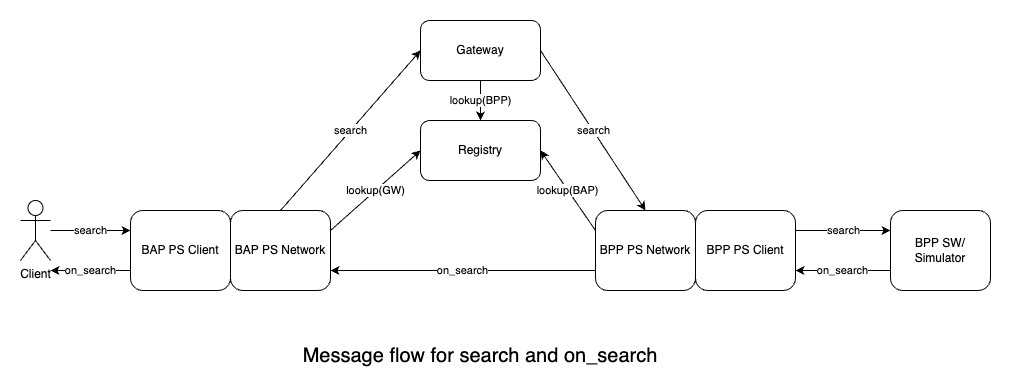

The diagram above was exported from draw.io. Its source (the exported page's mxGraphModel, read from the mxfile embedded in the PNG):
<mxGraphModel dx="1434" dy="769" grid="1" gridSize="10" guides="1" tooltips="1" connect="1" arrows="1" fold="1" page="1" pageScale="1" pageWidth="1169" pageHeight="827" math="0" shadow="0">
  <root>
    <mxCell id="0" />
    <mxCell id="1" parent="0" />
    <mxCell id="sEXV_rDoTF8mCB0Xy-_r-1" value="BAP PS Client" style="rounded=1;whiteSpace=wrap;html=1;" vertex="1" parent="1">
      <mxGeometry x="120" y="200" width="100" height="80" as="geometry" />
    </mxCell>
    <mxCell id="sEXV_rDoTF8mCB0Xy-_r-2" value="BAP PS Network" style="rounded=1;whiteSpace=wrap;html=1;" vertex="1" parent="1">
      <mxGeometry x="220" y="200" width="100" height="80" as="geometry" />
    </mxCell>
    <mxCell id="sEXV_rDoTF8mCB0Xy-_r-3" value="Registry" style="rounded=1;whiteSpace=wrap;html=1;" vertex="1" parent="1">
      <mxGeometry x="410" y="110" width="120" height="60" as="geometry" />
    </mxCell>
    <mxCell id="sEXV_rDoTF8mCB0Xy-_r-6" value="Client" style="shape=umlActor;verticalLabelPosition=bottom;verticalAlign=top;html=1;outlineConnect=0;" vertex="1" parent="1">
      <mxGeometry x="10" y="190" width="30" height="60" as="geometry" />
    </mxCell>
    <mxCell id="sEXV_rDoTF8mCB0Xy-_r-7" value="Gateway" style="rounded=1;whiteSpace=wrap;html=1;" vertex="1" parent="1">
      <mxGeometry x="410" y="10" width="120" height="60" as="geometry" />
    </mxCell>
    <mxCell id="sEXV_rDoTF8mCB0Xy-_r-11" value="search" style="endArrow=classic;html=1;rounded=0;exitX=0.5;exitY=0;exitDx=0;exitDy=0;entryX=0;entryY=0.5;entryDx=0;entryDy=0;" edge="1" parent="1" source="sEXV_rDoTF8mCB0Xy-_r-2" target="sEXV_rDoTF8mCB0Xy-_r-7">
      <mxGeometry width="50" height="50" relative="1" as="geometry">
        <mxPoint x="560" y="420" as="sourcePoint" />
        <mxPoint x="610" y="370" as="targetPoint" />
      </mxGeometry>
    </mxCell>
    <mxCell id="sEXV_rDoTF8mCB0Xy-_r-12" value="BPP PS Network" style="rounded=1;whiteSpace=wrap;html=1;" vertex="1" parent="1">
      <mxGeometry x="585" y="200" width="100" height="80" as="geometry" />
    </mxCell>
    <mxCell id="sEXV_rDoTF8mCB0Xy-_r-13" value="BPP PS Client" style="rounded=1;whiteSpace=wrap;html=1;" vertex="1" parent="1">
      <mxGeometry x="685" y="200" width="100" height="80" as="geometry" />
    </mxCell>
    <mxCell id="sEXV_rDoTF8mCB0Xy-_r-14" value="BPP SW/ Simulator" style="rounded=1;whiteSpace=wrap;html=1;" vertex="1" parent="1">
      <mxGeometry x="880" y="200" width="100" height="80" as="geometry" />
    </mxCell>
    <mxCell id="sEXV_rDoTF8mCB0Xy-_r-16" value="search" style="endArrow=classic;html=1;rounded=0;exitX=1;exitY=0.5;exitDx=0;exitDy=0;entryX=0.5;entryY=0;entryDx=0;entryDy=0;" edge="1" parent="1" source="sEXV_rDoTF8mCB0Xy-_r-7" target="sEXV_rDoTF8mCB0Xy-_r-12">
      <mxGeometry width="50" height="50" relative="1" as="geometry">
        <mxPoint x="560" y="420" as="sourcePoint" />
        <mxPoint x="610" y="370" as="targetPoint" />
      </mxGeometry>
    </mxCell>
    <mxCell id="sEXV_rDoTF8mCB0Xy-_r-22" value="search" style="endArrow=classic;html=1;rounded=0;entryX=0;entryY=0.25;entryDx=0;entryDy=0;" edge="1" parent="1" source="sEXV_rDoTF8mCB0Xy-_r-6" target="sEXV_rDoTF8mCB0Xy-_r-1">
      <mxGeometry width="50" height="50" relative="1" as="geometry">
        <mxPoint x="560" y="420" as="sourcePoint" />
        <mxPoint x="610" y="370" as="targetPoint" />
      </mxGeometry>
    </mxCell>
    <mxCell id="sEXV_rDoTF8mCB0Xy-_r-24" value="lookup(GW)" style="endArrow=classic;html=1;rounded=0;exitX=1;exitY=0.25;exitDx=0;exitDy=0;entryX=0;entryY=0.5;entryDx=0;entryDy=0;" edge="1" parent="1" source="sEXV_rDoTF8mCB0Xy-_r-2" target="sEXV_rDoTF8mCB0Xy-_r-3">
      <mxGeometry width="50" height="50" relative="1" as="geometry">
        <mxPoint x="560" y="420" as="sourcePoint" />
        <mxPoint x="610" y="370" as="targetPoint" />
      </mxGeometry>
    </mxCell>
    <mxCell id="sEXV_rDoTF8mCB0Xy-_r-25" value="lookup(BPP)" style="endArrow=classic;html=1;rounded=0;exitX=0.5;exitY=1;exitDx=0;exitDy=0;entryX=0.5;entryY=0;entryDx=0;entryDy=0;" edge="1" parent="1" source="sEXV_rDoTF8mCB0Xy-_r-7" target="sEXV_rDoTF8mCB0Xy-_r-3">
      <mxGeometry width="50" height="50" relative="1" as="geometry">
        <mxPoint x="560" y="420" as="sourcePoint" />
        <mxPoint x="610" y="370" as="targetPoint" />
      </mxGeometry>
    </mxCell>
    <mxCell id="sEXV_rDoTF8mCB0Xy-_r-26" value="lookup(BAP)" style="endArrow=classic;html=1;rounded=0;entryX=1;entryY=0.5;entryDx=0;entryDy=0;exitX=0;exitY=0.25;exitDx=0;exitDy=0;" edge="1" parent="1" source="sEXV_rDoTF8mCB0Xy-_r-12" target="sEXV_rDoTF8mCB0Xy-_r-3">
      <mxGeometry width="50" height="50" relative="1" as="geometry">
        <mxPoint x="550" y="200" as="sourcePoint" />
        <mxPoint x="610" y="370" as="targetPoint" />
      </mxGeometry>
    </mxCell>
    <mxCell id="sEXV_rDoTF8mCB0Xy-_r-27" value="search" style="endArrow=classic;html=1;rounded=0;exitX=1;exitY=0.25;exitDx=0;exitDy=0;entryX=0;entryY=0.25;entryDx=0;entryDy=0;" edge="1" parent="1" source="sEXV_rDoTF8mCB0Xy-_r-13" target="sEXV_rDoTF8mCB0Xy-_r-14">
      <mxGeometry width="50" height="50" relative="1" as="geometry">
        <mxPoint x="560" y="370" as="sourcePoint" />
        <mxPoint x="610" y="320" as="targetPoint" />
      </mxGeometry>
    </mxCell>
    <mxCell id="sEXV_rDoTF8mCB0Xy-_r-28" value="on_search" style="endArrow=classic;html=1;rounded=0;exitX=0;exitY=0.75;exitDx=0;exitDy=0;entryX=1;entryY=0.75;entryDx=0;entryDy=0;" edge="1" parent="1" source="sEXV_rDoTF8mCB0Xy-_r-14" target="sEXV_rDoTF8mCB0Xy-_r-13">
      <mxGeometry width="50" height="50" relative="1" as="geometry">
        <mxPoint x="560" y="370" as="sourcePoint" />
        <mxPoint x="610" y="320" as="targetPoint" />
      </mxGeometry>
    </mxCell>
    <mxCell id="sEXV_rDoTF8mCB0Xy-_r-29" value="on_search" style="endArrow=classic;html=1;rounded=0;exitX=0;exitY=0.75;exitDx=0;exitDy=0;entryX=1;entryY=0.75;entryDx=0;entryDy=0;" edge="1" parent="1" source="sEXV_rDoTF8mCB0Xy-_r-12" target="sEXV_rDoTF8mCB0Xy-_r-2">
      <mxGeometry width="50" height="50" relative="1" as="geometry">
        <mxPoint x="560" y="370" as="sourcePoint" />
        <mxPoint x="610" y="320" as="targetPoint" />
      </mxGeometry>
    </mxCell>
    <mxCell id="sEXV_rDoTF8mCB0Xy-_r-30" value="on_search" style="endArrow=classic;html=1;rounded=0;exitX=0;exitY=0.75;exitDx=0;exitDy=0;" edge="1" parent="1" source="sEXV_rDoTF8mCB0Xy-_r-1">
      <mxGeometry width="50" height="50" relative="1" as="geometry">
        <mxPoint x="560" y="370" as="sourcePoint" />
        <mxPoint x="40" y="260" as="targetPoint" />
      </mxGeometry>
    </mxCell>
    <mxCell id="sEXV_rDoTF8mCB0Xy-_r-31" value="Message flow for search and on_search" style="text;html=1;strokeColor=none;fillColor=none;align=center;verticalAlign=middle;whiteSpace=wrap;rounded=0;fontSize=20;" vertex="1" parent="1">
      <mxGeometry x="160" y="330" width="620" height="30" as="geometry" />
    </mxCell>
  </root>
</mxGraphModel>